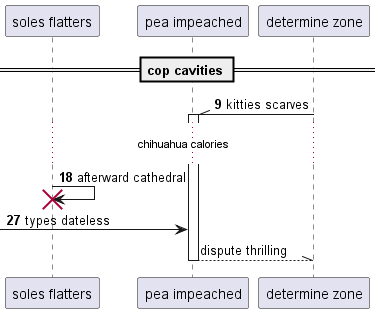

The diagram above was rendered by PlantUML. Its source (embedded in the PNG):
@startuml
participant "soles flatters" as 0
participant "pea impeached" as 1
participant "determine zone" as 2
== cop cavities ==
autonumber 9 9
2 -\\ 1++ : kitties scarves
...chihuahua calories...
0 -> 0!! : afterward cathedral
 [-> 1: types dateless
autonumber stop
return dispute thrilling
@enduml